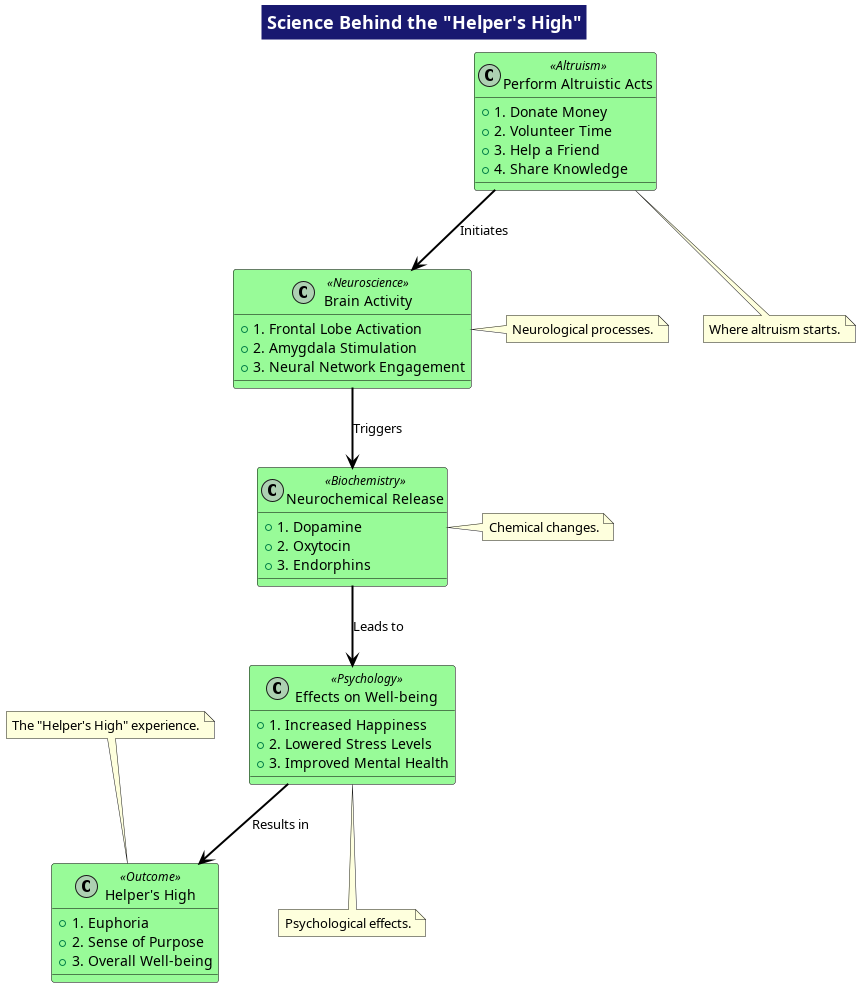

The diagram above was rendered by PlantUML. Its source (embedded in the PNG):
@startuml
!define RECTANGLE class
!define ARROWCOLOR Black
!define TITLECOLOR MidnightBlue
!define LINECOLOR Blue

skinparam class {
    BackgroundColor PaleGreen
    BorderColor ARROWCOLOR
    ArrowColor ARROWCOLOR
    BorderRoundCorner 15
}

skinparam arrow {
    Color ARROWCOLOR
    FontColor ARROWCOLOR
    Thickness 2
}

skinparam title {
    BackgroundColor TITLECOLOR
    FontColor White
}

title <size:18><color:White>Science Behind the "Helper's High"</color></size>

RECTANGLE "Perform Altruistic Acts" as act <<Altruism>> {
    +1. Donate Money
    +2. Volunteer Time
    +3. Help a Friend
    +4. Share Knowledge
}
RECTANGLE "Brain Activity" as brain <<Neuroscience>> {
    +1. Frontal Lobe Activation
    +2. Amygdala Stimulation
    +3. Neural Network Engagement
}
RECTANGLE "Neurochemical Release" as chem <<Biochemistry>> {
    +1. Dopamine
    +2. Oxytocin
    +3. Endorphins
}
RECTANGLE "Effects on Well-being" as well_being <<Psychology>> {
    +1. Increased Happiness
    +2. Lowered Stress Levels
    +3. Improved Mental Health
}
RECTANGLE "Helper's High" as high <<Outcome>> {
    +1. Euphoria
    +2. Sense of Purpose
    +3. Overall Well-being
}

act --> brain : Initiates
brain --> chem : Triggers
chem --> well_being : Leads to
well_being --> high : Results in

note bottom of act : Where altruism starts.
note right of brain : Neurological processes.
note right of chem : Chemical changes.
note bottom of well_being : Psychological effects.
note top of high : The "Helper's High" experience.

@enduml